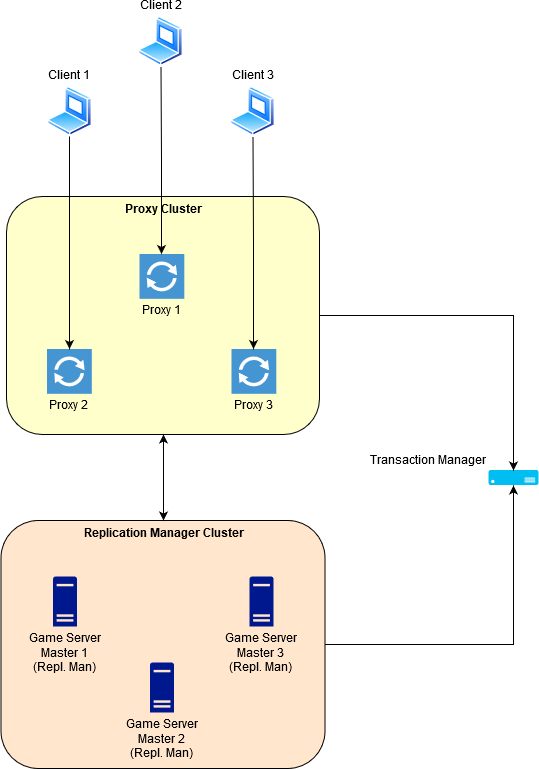

The diagram above was exported from draw.io. Its source (the exported page's mxGraphModel, read from the mxfile embedded in the PNG):
<mxGraphModel dx="1408" dy="777" grid="0" gridSize="10" guides="1" tooltips="1" connect="1" arrows="1" fold="1" page="1" pageScale="1" pageWidth="827" pageHeight="1169" math="0" shadow="0">
  <root>
    <mxCell id="0" />
    <mxCell id="1" parent="0" />
    <mxCell id="2" value="" style="group" vertex="1" connectable="0" parent="1">
      <mxGeometry x="974" y="1425" width="313" height="238" as="geometry" />
    </mxCell>
    <mxCell id="3" value="Proxy Cluster" style="rounded=1;whiteSpace=wrap;html=1;fillColor=#FFFFCC;labelPosition=center;verticalLabelPosition=middle;align=center;verticalAlign=top;fontStyle=1" vertex="1" parent="2">
      <mxGeometry width="313" height="238" as="geometry" />
    </mxCell>
    <mxCell id="4" value="&lt;div&gt;Proxy 1&lt;br&gt;&lt;/div&gt;" style="pointerEvents=1;shadow=0;dashed=0;html=1;strokeColor=none;fillColor=#4495D1;labelPosition=center;verticalLabelPosition=bottom;verticalAlign=top;align=center;outlineConnect=0;shape=mxgraph.veeam.2d.proxy;" vertex="1" parent="2">
      <mxGeometry x="133" y="57.5" width="44.8" height="44.8" as="geometry" />
    </mxCell>
    <mxCell id="5" value="&lt;div&gt;Proxy 2&lt;br&gt;&lt;/div&gt;" style="pointerEvents=1;shadow=0;dashed=0;html=1;strokeColor=none;fillColor=#4495D1;labelPosition=center;verticalLabelPosition=bottom;verticalAlign=top;align=center;outlineConnect=0;shape=mxgraph.veeam.2d.proxy;" vertex="1" parent="2">
      <mxGeometry x="40.5" y="152.5" width="44.8" height="44.8" as="geometry" />
    </mxCell>
    <mxCell id="6" value="&lt;div&gt;Proxy 3&lt;/div&gt;" style="pointerEvents=1;shadow=0;dashed=0;html=1;strokeColor=none;fillColor=#4495D1;labelPosition=center;verticalLabelPosition=bottom;verticalAlign=top;align=center;outlineConnect=0;shape=mxgraph.veeam.2d.proxy;" vertex="1" parent="2">
      <mxGeometry x="225" y="152.5" width="44.8" height="44.8" as="geometry" />
    </mxCell>
    <mxCell id="7" style="edgeStyle=orthogonalEdgeStyle;rounded=0;orthogonalLoop=1;jettySize=auto;html=1;startArrow=none;startFill=0;" edge="1" source="8" target="5" parent="1">
      <mxGeometry relative="1" as="geometry" />
    </mxCell>
    <mxCell id="8" value="Client 1" style="aspect=fixed;perimeter=ellipsePerimeter;html=1;align=center;shadow=0;dashed=0;spacingTop=3;image;image=img/lib/active_directory/laptop_client.svg;verticalAlign=bottom;horizontal=1;labelPosition=center;verticalLabelPosition=top;" vertex="1" parent="1">
      <mxGeometry x="1014.5" y="1315" width="45" height="50" as="geometry" />
    </mxCell>
    <mxCell id="9" style="edgeStyle=orthogonalEdgeStyle;rounded=0;orthogonalLoop=1;jettySize=auto;html=1;startArrow=none;startFill=0;" edge="1" source="10" target="4" parent="1">
      <mxGeometry relative="1" as="geometry" />
    </mxCell>
    <mxCell id="10" value="Client 2" style="aspect=fixed;perimeter=ellipsePerimeter;html=1;align=center;shadow=0;dashed=0;spacingTop=3;image;image=img/lib/active_directory/laptop_client.svg;labelPosition=center;verticalLabelPosition=top;verticalAlign=bottom;" vertex="1" parent="1">
      <mxGeometry x="1106" y="1245" width="45" height="50" as="geometry" />
    </mxCell>
    <mxCell id="11" style="edgeStyle=orthogonalEdgeStyle;rounded=0;orthogonalLoop=1;jettySize=auto;html=1;startArrow=none;startFill=0;" edge="1" source="12" target="6" parent="1">
      <mxGeometry relative="1" as="geometry" />
    </mxCell>
    <mxCell id="12" value="Client 3" style="aspect=fixed;perimeter=ellipsePerimeter;html=1;align=center;shadow=0;dashed=0;spacingTop=3;image;image=img/lib/active_directory/laptop_client.svg;labelPosition=center;verticalLabelPosition=top;verticalAlign=bottom;" vertex="1" parent="1">
      <mxGeometry x="1198" y="1315" width="45" height="50" as="geometry" />
    </mxCell>
    <mxCell id="13" value="" style="group" vertex="1" connectable="0" parent="1">
      <mxGeometry x="968.5" y="1749" width="324" height="248" as="geometry" />
    </mxCell>
    <mxCell id="14" value="Replication Manager Cluster" style="rounded=1;whiteSpace=wrap;html=1;labelPosition=center;verticalLabelPosition=middle;align=center;verticalAlign=top;fontStyle=1;fillColor=#FFE6CC;" vertex="1" parent="13">
      <mxGeometry width="324" height="248" as="geometry" />
    </mxCell>
    <mxCell id="15" value="&lt;div&gt;Game Server&lt;/div&gt;&lt;div&gt;Master 1&lt;br&gt;&lt;/div&gt;&lt;div&gt;(Repl. Man)&lt;br&gt;&lt;/div&gt;" style="aspect=fixed;pointerEvents=1;shadow=0;dashed=0;html=1;strokeColor=none;labelPosition=center;verticalLabelPosition=bottom;verticalAlign=top;align=center;fillColor=#00188D;shape=mxgraph.mscae.enterprise.server_generic" vertex="1" parent="13">
      <mxGeometry x="52" y="56" width="24" height="50" as="geometry" />
    </mxCell>
    <mxCell id="16" value="&lt;div&gt;Game Server&lt;/div&gt;&lt;div&gt;Master 3&lt;br&gt;&lt;div&gt;(Repl. Man)&lt;br&gt;&lt;/div&gt;&lt;/div&gt;" style="aspect=fixed;pointerEvents=1;shadow=0;dashed=0;html=1;strokeColor=none;labelPosition=center;verticalLabelPosition=bottom;verticalAlign=top;align=center;fillColor=#00188D;shape=mxgraph.mscae.enterprise.server_generic" vertex="1" parent="13">
      <mxGeometry x="248.5" y="56" width="24" height="50" as="geometry" />
    </mxCell>
    <mxCell id="17" value="&lt;div&gt;Game Server&lt;/div&gt;&lt;div&gt;Master 2&lt;br&gt;&lt;div&gt;(Repl. Man)&lt;br&gt;&lt;/div&gt;&lt;/div&gt;" style="aspect=fixed;pointerEvents=1;shadow=0;dashed=0;html=1;strokeColor=none;labelPosition=center;verticalLabelPosition=bottom;verticalAlign=top;align=center;fillColor=#00188D;shape=mxgraph.mscae.enterprise.server_generic" vertex="1" parent="13">
      <mxGeometry x="149" y="142" width="24" height="50" as="geometry" />
    </mxCell>
    <mxCell id="18" value="Transaction Manager" style="verticalLabelPosition=top;html=1;verticalAlign=bottom;align=right;strokeColor=none;fillColor=#00BEF2;shape=mxgraph.azure.server;labelPosition=left;" vertex="1" parent="1">
      <mxGeometry x="1456" y="1698.5" width="50" height="15" as="geometry" />
    </mxCell>
    <mxCell id="19" style="edgeStyle=orthogonalEdgeStyle;rounded=0;orthogonalLoop=1;jettySize=auto;html=1;entryX=0.5;entryY=0;entryDx=0;entryDy=0;startArrow=classic;startFill=1;" edge="1" source="3" target="14" parent="1">
      <mxGeometry relative="1" as="geometry" />
    </mxCell>
    <mxCell id="20" style="edgeStyle=orthogonalEdgeStyle;rounded=0;orthogonalLoop=1;jettySize=auto;html=1;entryX=0.5;entryY=0;entryDx=0;entryDy=0;entryPerimeter=0;startArrow=none;startFill=0;" edge="1" source="3" target="18" parent="1">
      <mxGeometry relative="1" as="geometry" />
    </mxCell>
    <mxCell id="21" style="edgeStyle=orthogonalEdgeStyle;rounded=0;orthogonalLoop=1;jettySize=auto;html=1;entryX=0.5;entryY=1;entryDx=0;entryDy=0;entryPerimeter=0;startArrow=none;startFill=0;" edge="1" source="14" target="18" parent="1">
      <mxGeometry relative="1" as="geometry" />
    </mxCell>
  </root>
</mxGraphModel>